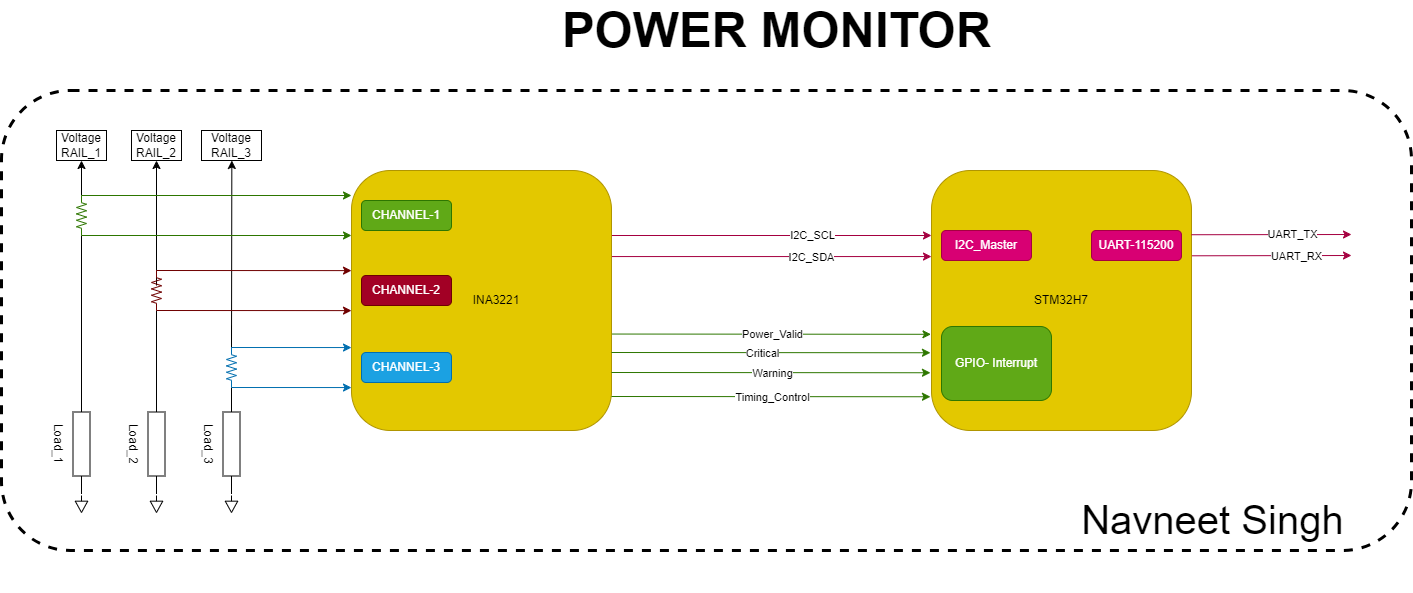

The diagram above was exported from draw.io. Its source (the exported page's mxGraphModel, read from the mxfile embedded in the PNG):
<mxGraphModel dx="1071" dy="1190" grid="1" gridSize="10" guides="1" tooltips="1" connect="1" arrows="1" fold="1" page="1" pageScale="1" pageWidth="1654" pageHeight="2336" math="0" shadow="0">
  <root>
    <mxCell id="0" />
    <mxCell id="1" parent="0" />
    <mxCell id="60" value="" style="rounded=1;whiteSpace=wrap;html=1;labelBackgroundColor=none;fontSize=40;strokeWidth=3;dashed=1;" vertex="1" parent="1">
      <mxGeometry x="80" y="120" width="1410" height="460" as="geometry" />
    </mxCell>
    <mxCell id="7" style="edgeStyle=none;html=1;startArrow=none;" edge="1" parent="1" source="16">
      <mxGeometry relative="1" as="geometry">
        <mxPoint x="160" y="190" as="targetPoint" />
      </mxGeometry>
    </mxCell>
    <mxCell id="2" value="Load_1" style="pointerEvents=1;verticalLabelPosition=bottom;shadow=0;dashed=0;align=center;html=1;verticalAlign=top;shape=mxgraph.electrical.resistors.resistor_1;rotation=90;" vertex="1" parent="1">
      <mxGeometry x="110" y="465" width="100" height="17" as="geometry" />
    </mxCell>
    <mxCell id="8" style="edgeStyle=none;html=1;exitX=0;exitY=0.5;exitDx=0;exitDy=0;exitPerimeter=0;startArrow=none;" edge="1" parent="1" source="23">
      <mxGeometry relative="1" as="geometry">
        <mxPoint x="235" y="190" as="targetPoint" />
        <mxPoint x="235" y="275" as="sourcePoint" />
      </mxGeometry>
    </mxCell>
    <mxCell id="3" value="Load_2" style="pointerEvents=1;verticalLabelPosition=bottom;shadow=0;dashed=0;align=center;html=1;verticalAlign=top;shape=mxgraph.electrical.resistors.resistor_1;rotation=90;" vertex="1" parent="1">
      <mxGeometry x="185" y="465" width="100" height="17" as="geometry" />
    </mxCell>
    <mxCell id="9" style="edgeStyle=none;html=1;startArrow=none;exitX=0;exitY=0.5;exitDx=0;exitDy=0;exitPerimeter=0;" edge="1" parent="1" source="24">
      <mxGeometry relative="1" as="geometry">
        <mxPoint x="310.344827586207" y="190" as="targetPoint" />
        <mxPoint x="310" y="315" as="sourcePoint" />
      </mxGeometry>
    </mxCell>
    <mxCell id="4" value="Load_3" style="pointerEvents=1;verticalLabelPosition=bottom;shadow=0;dashed=0;align=center;html=1;verticalAlign=top;shape=mxgraph.electrical.resistors.resistor_1;rotation=90;" vertex="1" parent="1">
      <mxGeometry x="260" y="465" width="100" height="17" as="geometry" />
    </mxCell>
    <mxCell id="10" value="Voltage&lt;br&gt;RAIL_1" style="rounded=0;whiteSpace=wrap;html=1;" vertex="1" parent="1">
      <mxGeometry x="135" y="160" width="50" height="30" as="geometry" />
    </mxCell>
    <mxCell id="11" value="Voltage&lt;br&gt;RAIL_2" style="rounded=0;whiteSpace=wrap;html=1;" vertex="1" parent="1">
      <mxGeometry x="210" y="160" width="50" height="30" as="geometry" />
    </mxCell>
    <mxCell id="12" value="Voltage&lt;br&gt;RAIL_3" style="rounded=0;whiteSpace=wrap;html=1;" vertex="1" parent="1">
      <mxGeometry x="280" y="160" width="60" height="30" as="geometry" />
    </mxCell>
    <mxCell id="13" value="" style="pointerEvents=1;verticalLabelPosition=bottom;shadow=0;dashed=0;align=center;html=1;verticalAlign=top;shape=mxgraph.electrical.signal_sources.signal_ground;" vertex="1" parent="1">
      <mxGeometry x="153.75" y="525" width="12.5" height="17" as="geometry" />
    </mxCell>
    <mxCell id="14" value="" style="pointerEvents=1;verticalLabelPosition=bottom;shadow=0;dashed=0;align=center;html=1;verticalAlign=top;shape=mxgraph.electrical.signal_sources.signal_ground;" vertex="1" parent="1">
      <mxGeometry x="228.75" y="525" width="12.5" height="17" as="geometry" />
    </mxCell>
    <mxCell id="15" value="" style="pointerEvents=1;verticalLabelPosition=bottom;shadow=0;dashed=0;align=center;html=1;verticalAlign=top;shape=mxgraph.electrical.signal_sources.signal_ground;" vertex="1" parent="1">
      <mxGeometry x="303.75" y="525" width="12.5" height="17" as="geometry" />
    </mxCell>
    <mxCell id="17" value="" style="edgeStyle=none;html=1;endArrow=none;" edge="1" parent="1" source="2" target="16">
      <mxGeometry relative="1" as="geometry">
        <mxPoint x="160" y="190" as="targetPoint" />
        <mxPoint x="160" y="360" as="sourcePoint" />
      </mxGeometry>
    </mxCell>
    <mxCell id="26" style="edgeStyle=none;html=1;exitX=0;exitY=0.5;exitDx=0;exitDy=0;exitPerimeter=0;fillColor=#60a917;strokeColor=#2D7600;" edge="1" parent="1" source="16">
      <mxGeometry relative="1" as="geometry">
        <mxPoint x="430" y="225" as="targetPoint" />
      </mxGeometry>
    </mxCell>
    <mxCell id="27" style="edgeStyle=none;html=1;exitX=1;exitY=0.5;exitDx=0;exitDy=0;exitPerimeter=0;fillColor=#60a917;strokeColor=#2D7600;" edge="1" parent="1" source="16">
      <mxGeometry relative="1" as="geometry">
        <mxPoint x="430" y="265" as="targetPoint" />
      </mxGeometry>
    </mxCell>
    <mxCell id="16" value="&lt;h6 style=&quot;line-height: 120%;&quot;&gt;R_Sense_1&lt;/h6&gt;" style="pointerEvents=1;verticalLabelPosition=bottom;shadow=0;dashed=0;align=center;html=1;verticalAlign=top;shape=mxgraph.electrical.resistors.resistor_2;rotation=90;spacing=-19;fillColor=#60a917;fontColor=#ffffff;strokeColor=#2D7600;labelBackgroundColor=none;" vertex="1" parent="1">
      <mxGeometry x="140" y="240" width="40" height="10" as="geometry" />
    </mxCell>
    <mxCell id="19" value="" style="edgeStyle=none;html=1;exitX=0;exitY=0.5;exitDx=0;exitDy=0;exitPerimeter=0;endArrow=none;startArrow=none;" edge="1" parent="1" source="23">
      <mxGeometry relative="1" as="geometry">
        <mxPoint x="235" y="315" as="targetPoint" />
        <mxPoint x="235" y="360" as="sourcePoint" />
      </mxGeometry>
    </mxCell>
    <mxCell id="21" value="" style="edgeStyle=none;html=1;exitX=0;exitY=0.5;exitDx=0;exitDy=0;exitPerimeter=0;endArrow=none;startArrow=none;" edge="1" parent="1" source="24">
      <mxGeometry relative="1" as="geometry">
        <mxPoint x="310" y="355" as="targetPoint" />
        <mxPoint x="310" y="360" as="sourcePoint" />
      </mxGeometry>
    </mxCell>
    <mxCell id="39" style="edgeStyle=none;html=1;exitX=1;exitY=0.25;exitDx=0;exitDy=0;entryX=0;entryY=0.25;entryDx=0;entryDy=0;fillColor=#d80073;strokeColor=#A50040;" edge="1" parent="1" source="22" target="38">
      <mxGeometry relative="1" as="geometry" />
    </mxCell>
    <mxCell id="41" value="I2C_SCL" style="edgeLabel;html=1;align=center;verticalAlign=middle;resizable=0;points=[];" vertex="1" connectable="0" parent="39">
      <mxGeometry x="0.2475" y="1" relative="1" as="geometry">
        <mxPoint as="offset" />
      </mxGeometry>
    </mxCell>
    <mxCell id="22" value="&amp;nbsp; &amp;nbsp; &amp;nbsp; &amp;nbsp; &amp;nbsp;INA3221" style="whiteSpace=wrap;html=1;aspect=fixed;rounded=1;fillColor=#e3c800;fontColor=#000000;strokeColor=#B09500;" vertex="1" parent="1">
      <mxGeometry x="430" y="200" width="260" height="260" as="geometry" />
    </mxCell>
    <mxCell id="28" value="" style="edgeStyle=none;html=1;exitX=0;exitY=0.5;exitDx=0;exitDy=0;exitPerimeter=0;endArrow=none;" edge="1" parent="1" source="3" target="23">
      <mxGeometry relative="1" as="geometry">
        <mxPoint x="235" y="315" as="targetPoint" />
        <mxPoint x="235" y="423.5" as="sourcePoint" />
      </mxGeometry>
    </mxCell>
    <mxCell id="30" style="edgeStyle=none;html=1;exitX=0;exitY=0.5;exitDx=0;exitDy=0;exitPerimeter=0;fillColor=#a20025;strokeColor=#6F0000;" edge="1" parent="1" source="23">
      <mxGeometry relative="1" as="geometry">
        <mxPoint x="430" y="300.1111111111111" as="targetPoint" />
      </mxGeometry>
    </mxCell>
    <mxCell id="31" style="edgeStyle=none;html=1;exitX=1;exitY=0.5;exitDx=0;exitDy=0;exitPerimeter=0;fillColor=#a20025;strokeColor=#6F0000;" edge="1" parent="1" source="23">
      <mxGeometry relative="1" as="geometry">
        <mxPoint x="430" y="340.1111111111111" as="targetPoint" />
      </mxGeometry>
    </mxCell>
    <mxCell id="23" value="&lt;h6 style=&quot;line-height: 120%;&quot;&gt;R_Sense_2&lt;/h6&gt;" style="pointerEvents=1;verticalLabelPosition=bottom;shadow=0;dashed=0;align=center;html=1;verticalAlign=top;shape=mxgraph.electrical.resistors.resistor_2;rotation=90;spacing=-19;fillColor=#a20025;fontColor=#ffffff;strokeColor=#6F0000;" vertex="1" parent="1">
      <mxGeometry x="215" y="315" width="40" height="10" as="geometry" />
    </mxCell>
    <mxCell id="29" value="" style="edgeStyle=none;html=1;exitX=0;exitY=0.5;exitDx=0;exitDy=0;exitPerimeter=0;endArrow=none;" edge="1" parent="1" source="4" target="24">
      <mxGeometry relative="1" as="geometry">
        <mxPoint x="310" y="355" as="targetPoint" />
        <mxPoint x="310" y="423.5" as="sourcePoint" />
      </mxGeometry>
    </mxCell>
    <mxCell id="32" style="edgeStyle=none;html=1;exitX=0;exitY=0.5;exitDx=0;exitDy=0;exitPerimeter=0;fillColor=#1ba1e2;strokeColor=#006EAF;" edge="1" parent="1" source="24">
      <mxGeometry relative="1" as="geometry">
        <mxPoint x="430" y="377.05555555555554" as="targetPoint" />
      </mxGeometry>
    </mxCell>
    <mxCell id="33" style="edgeStyle=none;html=1;exitX=1;exitY=0.5;exitDx=0;exitDy=0;exitPerimeter=0;fillColor=#1ba1e2;strokeColor=#006EAF;" edge="1" parent="1" source="24">
      <mxGeometry relative="1" as="geometry">
        <mxPoint x="430" y="417.05555555555554" as="targetPoint" />
      </mxGeometry>
    </mxCell>
    <mxCell id="24" value="&lt;h6 style=&quot;line-height: 120%;&quot;&gt;R_Sense_3&lt;/h6&gt;" style="pointerEvents=1;verticalLabelPosition=bottom;shadow=0;dashed=0;align=center;html=1;verticalAlign=top;shape=mxgraph.electrical.resistors.resistor_2;rotation=90;spacing=-19;fillColor=#1ba1e2;fontColor=#ffffff;strokeColor=#006EAF;" vertex="1" parent="1">
      <mxGeometry x="290" y="392" width="40" height="10" as="geometry" />
    </mxCell>
    <mxCell id="34" value="CHANNEL-1" style="rounded=1;whiteSpace=wrap;html=1;fillColor=#60a917;fontColor=#ffffff;strokeColor=#2D7600;" vertex="1" parent="1">
      <mxGeometry x="440" y="230" width="90" height="30" as="geometry" />
    </mxCell>
    <mxCell id="35" value="CHANNEL-2" style="rounded=1;whiteSpace=wrap;html=1;fillColor=#a20025;fontColor=#ffffff;strokeColor=#6F0000;" vertex="1" parent="1">
      <mxGeometry x="440" y="305" width="90" height="30" as="geometry" />
    </mxCell>
    <mxCell id="36" value="CHANNEL-3" style="rounded=1;whiteSpace=wrap;html=1;fillColor=#1ba1e2;fontColor=#ffffff;strokeColor=#006EAF;" vertex="1" parent="1">
      <mxGeometry x="440" y="382" width="90" height="30" as="geometry" />
    </mxCell>
    <mxCell id="38" value="STM32H7" style="whiteSpace=wrap;html=1;aspect=fixed;rounded=1;fillColor=#e3c800;fontColor=#000000;strokeColor=#B09500;" vertex="1" parent="1">
      <mxGeometry x="1010" y="200" width="260" height="260" as="geometry" />
    </mxCell>
    <mxCell id="40" value="" style="edgeStyle=none;orthogonalLoop=1;jettySize=auto;html=1;entryX=0;entryY=0.331;entryDx=0;entryDy=0;entryPerimeter=0;exitX=1.002;exitY=0.331;exitDx=0;exitDy=0;exitPerimeter=0;fillColor=#d80073;strokeColor=#A50040;" edge="1" parent="1" source="22" target="38">
      <mxGeometry width="80" relative="1" as="geometry">
        <mxPoint x="640" y="316" as="sourcePoint" />
        <mxPoint x="720" y="316" as="targetPoint" />
        <Array as="points" />
      </mxGeometry>
    </mxCell>
    <mxCell id="42" value="I2C_SDA" style="edgeLabel;html=1;align=center;verticalAlign=middle;resizable=0;points=[];" vertex="1" connectable="0" parent="40">
      <mxGeometry x="0.1909" relative="1" as="geometry">
        <mxPoint x="9" as="offset" />
      </mxGeometry>
    </mxCell>
    <mxCell id="43" value="" style="edgeStyle=none;orthogonalLoop=1;jettySize=auto;html=1;entryX=-0.002;entryY=0.63;entryDx=0;entryDy=0;entryPerimeter=0;exitX=1.002;exitY=0.629;exitDx=0;exitDy=0;exitPerimeter=0;fillColor=#60a917;strokeColor=#2D7600;" edge="1" parent="1" source="22" target="38">
      <mxGeometry width="80" relative="1" as="geometry">
        <mxPoint x="540" y="346" as="sourcePoint" />
        <mxPoint x="620" y="346" as="targetPoint" />
        <Array as="points" />
      </mxGeometry>
    </mxCell>
    <mxCell id="47" value="Power_Valid" style="edgeLabel;html=1;align=center;verticalAlign=middle;resizable=0;points=[];" vertex="1" connectable="0" parent="43">
      <mxGeometry relative="1" as="geometry">
        <mxPoint as="offset" />
      </mxGeometry>
    </mxCell>
    <mxCell id="44" value="" style="edgeStyle=none;orthogonalLoop=1;jettySize=auto;html=1;entryX=-0.002;entryY=0.63;entryDx=0;entryDy=0;entryPerimeter=0;exitX=1.002;exitY=0.629;exitDx=0;exitDy=0;exitPerimeter=0;fillColor=#60a917;strokeColor=#2D7600;" edge="1" parent="1">
      <mxGeometry width="80" relative="1" as="geometry">
        <mxPoint x="690.0000000000002" y="382.0000000000001" as="sourcePoint" />
        <mxPoint x="1008.9600000000003" y="382.2600000000001" as="targetPoint" />
        <Array as="points" />
      </mxGeometry>
    </mxCell>
    <mxCell id="48" value="Critical" style="edgeLabel;html=1;align=center;verticalAlign=middle;resizable=0;points=[];" vertex="1" connectable="0" parent="44">
      <mxGeometry relative="1" as="geometry">
        <mxPoint x="-10" as="offset" />
      </mxGeometry>
    </mxCell>
    <mxCell id="45" value="" style="edgeStyle=none;orthogonalLoop=1;jettySize=auto;html=1;entryX=-0.002;entryY=0.63;entryDx=0;entryDy=0;entryPerimeter=0;exitX=1.002;exitY=0.629;exitDx=0;exitDy=0;exitPerimeter=0;fillColor=#60a917;strokeColor=#2D7600;" edge="1" parent="1">
      <mxGeometry width="80" relative="1" as="geometry">
        <mxPoint x="690.0000000000002" y="402.0000000000001" as="sourcePoint" />
        <mxPoint x="1008.9600000000003" y="402.2600000000001" as="targetPoint" />
        <Array as="points" />
      </mxGeometry>
    </mxCell>
    <mxCell id="49" value="Warning" style="edgeLabel;html=1;align=center;verticalAlign=middle;resizable=0;points=[];" vertex="1" connectable="0" parent="45">
      <mxGeometry relative="1" as="geometry">
        <mxPoint as="offset" />
      </mxGeometry>
    </mxCell>
    <mxCell id="46" value="" style="edgeStyle=none;orthogonalLoop=1;jettySize=auto;html=1;entryX=-0.002;entryY=0.63;entryDx=0;entryDy=0;entryPerimeter=0;exitX=1.002;exitY=0.629;exitDx=0;exitDy=0;exitPerimeter=0;fillColor=#60a917;strokeColor=#2D7600;" edge="1" parent="1">
      <mxGeometry width="80" relative="1" as="geometry">
        <mxPoint x="690.0000000000002" y="426.0000000000001" as="sourcePoint" />
        <mxPoint x="1008.9600000000003" y="426.2600000000001" as="targetPoint" />
        <Array as="points" />
      </mxGeometry>
    </mxCell>
    <mxCell id="50" value="Timing_Control" style="edgeLabel;html=1;align=center;verticalAlign=middle;resizable=0;points=[];" vertex="1" connectable="0" parent="46">
      <mxGeometry relative="1" as="geometry">
        <mxPoint as="offset" />
      </mxGeometry>
    </mxCell>
    <mxCell id="51" value="GPIO- Interrupt" style="rounded=1;whiteSpace=wrap;html=1;fillColor=#60a917;fontColor=#ffffff;strokeColor=#2D7600;" vertex="1" parent="1">
      <mxGeometry x="1020" y="356" width="110" height="74" as="geometry" />
    </mxCell>
    <mxCell id="52" value="I2C_Master" style="rounded=1;whiteSpace=wrap;html=1;fillColor=#d80073;fontColor=#ffffff;strokeColor=#A50040;" vertex="1" parent="1">
      <mxGeometry x="1020" y="260" width="90" height="30" as="geometry" />
    </mxCell>
    <mxCell id="53" value="UART-115200" style="rounded=1;whiteSpace=wrap;html=1;fillColor=#d80073;fontColor=#ffffff;strokeColor=#A50040;" vertex="1" parent="1">
      <mxGeometry x="1170" y="260" width="90" height="30" as="geometry" />
    </mxCell>
    <mxCell id="54" style="edgeStyle=none;html=1;exitX=1;exitY=0.25;exitDx=0;exitDy=0;fillColor=#d80073;strokeColor=#A50040;" edge="1" parent="1">
      <mxGeometry relative="1" as="geometry">
        <mxPoint x="1270" y="264.23" as="sourcePoint" />
        <mxPoint x="1430" y="264" as="targetPoint" />
      </mxGeometry>
    </mxCell>
    <mxCell id="55" value="UART_TX" style="edgeLabel;html=1;align=center;verticalAlign=middle;resizable=0;points=[];" vertex="1" connectable="0" parent="54">
      <mxGeometry x="0.2475" y="1" relative="1" as="geometry">
        <mxPoint as="offset" />
      </mxGeometry>
    </mxCell>
    <mxCell id="56" value="" style="edgeStyle=none;orthogonalLoop=1;jettySize=auto;html=1;exitX=1.002;exitY=0.331;exitDx=0;exitDy=0;exitPerimeter=0;fillColor=#d80073;strokeColor=#A50040;" edge="1" parent="1">
      <mxGeometry width="80" relative="1" as="geometry">
        <mxPoint x="1270.5200000000002" y="285.28999999999996" as="sourcePoint" />
        <mxPoint x="1430" y="285" as="targetPoint" />
        <Array as="points" />
      </mxGeometry>
    </mxCell>
    <mxCell id="57" value="UART_RX" style="edgeLabel;html=1;align=center;verticalAlign=middle;resizable=0;points=[];" vertex="1" connectable="0" parent="56">
      <mxGeometry x="0.1909" relative="1" as="geometry">
        <mxPoint x="9" as="offset" />
      </mxGeometry>
    </mxCell>
    <mxCell id="58" value="&lt;font style=&quot;font-size: 49px;&quot;&gt;POWER MONITOR&lt;/font&gt;" style="text;strokeColor=none;fillColor=none;html=1;fontSize=24;fontStyle=1;verticalAlign=middle;align=center;rounded=1;" vertex="1" parent="1">
      <mxGeometry x="590" y="30" width="530" height="60" as="geometry" />
    </mxCell>
    <mxCell id="59" value="&lt;p style=&quot;line-height: 100%;&quot;&gt;&lt;font style=&quot;font-size: 40px;&quot;&gt;Navneet Singh&amp;nbsp;&lt;/font&gt;&lt;/p&gt;" style="text;html=1;strokeColor=none;fillColor=none;align=center;verticalAlign=middle;whiteSpace=wrap;rounded=0;labelBackgroundColor=none;fontSize=49;" vertex="1" parent="1">
      <mxGeometry x="1120" y="500" width="354" height="95" as="geometry" />
    </mxCell>
  </root>
</mxGraphModel>